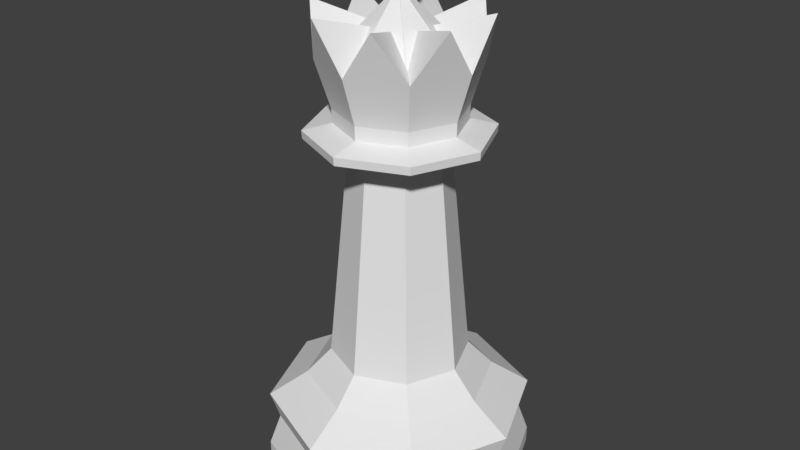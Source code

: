 # Source: LPQueen.blend  (saved by Blender 2.79.0; exported with 4.5.12 LTS)
import bpy
from mathutils import Matrix  # noqa: F401  (used for matrix-valued properties, if any)

bpy.ops.wm.read_factory_settings(use_empty=True)
scene = bpy.context.scene
scene.name = 'Scene'

# ---- collections
col_collection_1 = bpy.data.collections.new('Collection 1'); scene.collection.children.link(col_collection_1)

# ---- world
world_world = bpy.data.worlds.new('World'); scene.world = world_world
world_world.color = (0.05088, 0.05088, 0.05088)
world_world.use_sun_shadow = False
world_world.sun_shadow_jitter_overblur = 0.0
world_world.cycles.sampling_method = 'MANUAL'

# ---- meshes
me_cylinder_001 = bpy.data.meshes.new('Cylinder.001')
me_cylinder_001.from_pydata([(0.09895, 0.7512, 3.264), (0.1393, 0.7916, 3.126), (0.09895, 0.7512, 2.988), (0.1393, 0.6537, 3.264), (0.1965, 0.6537, 3.126), (0.1393, 0.6537, 2.988), (0.09895, 0.5562, 3.264), (0.1393, 0.5158, 3.126), (0.09895, 0.5562, 2.988), (0.001448, 0.6537, 2.931), (0.001448, 0.5158, 3.264), (0.001448, 0.4587, 3.126), (0.001448, 0.5158, 2.988), (0.001448, 0.6537, 3.321), (-0.09605, 0.5562, 3.264), (-0.1364, 0.5158, 3.126), (-0.09605, 0.5562, 2.988), (-0.1364, 0.6537, 3.264), (-0.1936, 0.6537, 3.126), (-0.1364, 0.6537, 2.988), (-0.09605, 0.7512, 3.264), (-0.1364, 0.7916, 3.126), (-0.09605, 0.7512, 2.988), (0.001448, 0.7916, 3.264), (0.001448, 0.8487, 3.126), (0.001448, 0.7916, 2.988), (-0.01808, 2.154, -2.517), (-0.01808, 1.421, -1.099), (1.043, 1.714, -2.517), (0.5248, 1.197, -1.099), (1.482, 0.6537, -2.517), (0.7496, 0.6537, -1.099), (1.043, -0.407, -2.517), (0.5248, 0.1108, -1.099), (-0.01808, -0.8463, -2.517), (-0.01808, -0.114, -1.099), (-1.079, -0.407, -2.517), (-0.5609, 0.1108, -1.099), (-1.518, 0.6537, -2.517), (-0.7858, 0.6537, -1.099), (-1.079, 1.714, -2.517), (-0.5609, 1.197, -1.099), (-0.01808, 2.024, -1.979), (0.9509, 1.623, -1.979), (1.352, 0.6537, -1.979), (0.9509, -0.3153, -1.979), (-0.01808, -0.7167, -1.979), (-0.9871, -0.3153, -1.979), (-1.388, 0.6537, -1.979), (-0.9871, 1.623, -1.979), (-0.01808, 2.126, -1.67), (1.023, 1.694, -1.67), (1.454, 0.6537, -1.67), (1.023, -0.3871, -1.67), (-0.01808, -0.8181, -1.67), (-1.059, -0.3871, -1.67), (-1.49, 0.6537, -1.67), (-1.059, 1.694, -1.67), (-0.01808, 2.154, -2.339), (1.043, 1.714, -2.339), (1.482, 0.6537, -2.339), (1.043, -0.407, -2.339), (-0.01808, -0.8463, -2.339), (-1.079, -0.407, -2.339), (-1.518, 0.6537, -2.339), (-1.079, 1.714, -2.339), (-0.01808, 1.695, -1.387), (0.7182, 1.39, -1.387), (1.023, 0.6537, -1.387), (0.7182, -0.08263, -1.387), (-0.01808, -0.3876, -1.387), (-0.7544, -0.08263, -1.387), (-1.059, 0.6537, -1.387), (-0.7544, 1.39, -1.387), (-0.01808, 0.1158, 1.271), (0.3623, 0.2733, 1.271), (-0.3984, 1.034, 1.271), (-0.556, 0.6537, 1.271), (-0.01808, 1.192, 1.271), (0.5198, 0.6537, 1.271), (0.3623, 1.034, 1.271), (-0.3984, 0.2733, 1.271), (5.317e-05, -0.04728, 1.743), (0.4957, 0.158, 1.743), (-0.4956, 1.149, 1.743), (-0.1107, 0.6537, 2.998), (-0.7009, 0.6537, 1.743), (5.339e-05, 1.355, 1.743), (0.701, 0.6537, 1.743), (0.4957, 1.149, 1.743), (-0.4956, 0.158, 1.743), (-0.4931, 0.1605, 1.589), (0.4932, 1.147, 1.589), (0.6975, 0.6537, 1.589), (5.341e-05, 1.351, 1.589), (-0.6974, 0.6537, 1.589), (-0.4931, 1.147, 1.589), (0.4932, 0.1605, 1.589), (5.317e-05, -0.04373, 1.589), (-0.009014, -0.3477, 1.516), (0.6991, -0.05443, 1.516), (-0.7171, 1.362, 1.516), (-1.01, 0.6537, 1.516), (-0.009014, 1.655, 1.516), (0.9924, 0.6537, 1.516), (0.6991, 1.362, 1.516), (-0.7171, -0.05443, 1.516), (-0.712, -0.04935, 1.426), (0.694, 1.357, 1.426), (0.9852, 0.6537, 1.426), (-0.009014, 1.648, 1.426), (-1.003, 0.6537, 1.426), (-0.712, 1.357, 1.426), (0.694, -0.04935, 1.426), (-0.009014, -0.3406, 1.426), (5.339e-05, 0.6851, 2.947), (0.02227, 0.6315, 2.947), (-0.03137, 0.6537, 2.947), (-0.02217, 0.6759, 2.947), (0.02227, 0.6759, 2.947), (0.03148, 0.6537, 2.947), (5.339e-05, 0.6223, 2.947), (-0.02217, 0.6315, 2.947), (0.6088, 1.262, 2.258), (5.312e-05, -0.2072, 2.258), (0.6088, 0.04494, 2.258), (-0.8608, 0.6537, 2.258), (5.339e-05, 1.515, 2.258), (-0.3609, -0.2176, 2.774), (0.8714, 1.015, 2.774), (-0.8713, 1.015, 2.774), (-0.6087, 0.04495, 2.258), (0.2479, 0.05538, 1.743), (-0.5983, 0.9015, 1.743), (0.361, -0.2176, 2.774), (0.361, 1.525, 2.774), (-0.5983, 0.4059, 1.743), (-0.8713, 0.2928, 2.774), (0.2479, 1.252, 1.743), (-0.6087, 1.262, 2.258), (0.5984, 0.9015, 1.743), (0.8714, 0.2928, 2.774), (0.5984, 0.4059, 1.743), (-0.2478, 0.05538, 1.743), (0.8609, 0.6537, 2.258), (-0.3609, 1.525, 2.774), (-0.2478, 1.252, 1.743), (0.7349, 0.958, 2.258), (0.7349, 0.3493, 2.258), (0.3044, 1.388, 2.258), (-0.7348, 0.958, 2.258), (-0.3043, 1.388, 2.258), (-0.7348, 0.3493, 2.258), (0.3044, -0.08113, 2.258), (-0.3043, -0.08113, 2.258), (-0.01808, 0.6756, 2.988), (-0.03362, 0.6692, 2.988), (-0.002547, 0.6381, 2.988), (0.003887, 0.6537, 2.988), (-0.01808, 0.6317, 2.988), (-0.04005, 0.6537, 2.988), (-0.03362, 0.6381, 2.988), (-0.002547, 0.6692, 2.988), (-0.01808, -0.115, 2.212), (0.5254, 0.1102, 2.212), (-0.5616, 1.197, 2.212), (-0.7867, 0.6537, 2.212), (-0.01808, 1.422, 2.212), (0.7506, 0.6537, 2.212), (0.5254, 1.197, 2.212), (-0.5616, 0.1102, 2.212), (0.1316, 0.7852, 2.46), (5.33e-05, 0.4676, 2.46), (0.1316, 0.5221, 2.46), (-0.186, 0.6537, 2.46), (5.336e-05, 0.8397, 2.46), (-0.07794, 0.4654, 2.572), (0.1883, 0.7317, 2.572), (-0.1882, 0.7317, 2.572), (-0.1315, 0.5221, 2.46), (0.07805, 0.4654, 2.572), (0.07805, 0.842, 2.572), (-0.1882, 0.5757, 2.572), (-0.1315, 0.7852, 2.46), (0.1883, 0.5757, 2.572), (0.1861, 0.6537, 2.46), (-0.07794, 0.842, 2.572)], [(117, 122), (115, 118), (119, 115), (116, 120), (120, 119), (122, 121), (118, 117), (121, 116)], [(9, 25, 2), (24, 23, 0, 1), (25, 24, 1, 2), (23, 13, 0), (9, 2, 5), (1, 0, 3, 4), (2, 1, 4, 5), (0, 13, 3), (9, 5, 8), (4, 3, 6, 7), (5, 4, 7, 8), (3, 13, 6), (9, 8, 12), (7, 6, 10, 11), (8, 7, 11, 12), (6, 13, 10), (9, 12, 16), (11, 10, 14, 15), (12, 11, 15, 16), (10, 13, 14), (14, 13, 17), (9, 16, 19), (15, 14, 17, 18), (16, 15, 18, 19), (19, 18, 21, 22), (17, 13, 20), (9, 19, 22), (18, 17, 20, 21), (22, 21, 24, 25), (20, 13, 23), (9, 22, 25), (21, 20, 23, 24), (101, 102, 95, 96), (106, 99, 98, 91), (105, 103, 94, 92), (59, 28, 26, 58), (52, 53, 45, 44), (60, 30, 28, 59), (51, 52, 44, 43), (61, 32, 30, 60), (50, 51, 43, 42), (62, 34, 32, 61), (57, 50, 42, 49), (53, 54, 46, 45), (42, 58, 65, 49), (58, 26, 40, 65), (35, 37, 71, 70), (54, 55, 47, 46), (49, 65, 64, 48), (65, 40, 38, 64), (39, 41, 73, 72), (55, 56, 48, 47), (48, 64, 63, 47), (64, 38, 36, 63), (72, 56, 55, 71), (41, 27, 66, 73), (73, 57, 56, 72), (37, 39, 72, 71), (66, 50, 57, 73), (43, 59, 58, 42), (67, 51, 50, 66), (44, 60, 59, 43), (68, 52, 51, 67), (45, 61, 60, 44), (69, 53, 52, 68), (46, 62, 61, 45), (31, 33, 69, 68), (70, 54, 53, 69), (33, 35, 70, 69), (29, 31, 68, 67), (27, 29, 67, 66), (71, 55, 54, 70), (56, 57, 49, 48), (47, 63, 62, 46), (63, 36, 34, 62), (98, 97, 83, 132, 82), (27, 78, 80, 29), (102, 106, 91, 95), (31, 79, 75, 33), (96, 95, 86, 133, 84), (37, 81, 77, 39), (91, 98, 82, 143, 90), (35, 74, 81, 37), (93, 92, 89, 140, 88), (29, 80, 79, 31), (104, 105, 92, 93), (41, 76, 78, 27), (95, 91, 90, 136, 86), (39, 77, 76, 41), (92, 94, 87, 138, 89), (33, 75, 74, 35), (94, 96, 84, 146, 87), (30, 32, 34, 36, 38, 40, 26, 28), (99, 100, 97, 98), (103, 101, 96, 94), (100, 104, 93, 97), (114, 113, 100, 99), (75, 79, 109, 113), (107, 114, 99, 106), (109, 108, 105, 104), (81, 74, 114, 107), (77, 81, 107, 111), (112, 111, 102, 101), (108, 110, 103, 105), (97, 93, 88, 142, 83), (111, 107, 106, 102), (80, 78, 110, 108), (78, 76, 112, 110), (79, 80, 108, 109), (76, 77, 111, 112), (74, 75, 113, 114), (113, 109, 104, 100), (110, 112, 101, 103), (88, 140, 147, 144), (140, 89, 123, 147), (83, 142, 148, 125), (142, 88, 144, 148), (89, 138, 149, 123), (138, 87, 127, 149), (84, 133, 150, 139), (133, 86, 126, 150), (87, 146, 151, 127), (146, 84, 139, 151), (86, 136, 152, 126), (136, 90, 131, 152), (82, 132, 153, 124), (132, 83, 125, 153), (90, 143, 154, 131), (143, 82, 124, 154), (126, 152, 131, 137), (131, 154, 124, 128), (124, 153, 125, 134), (141, 125, 148, 144), (144, 147, 123, 129), (123, 149, 127, 135), (139, 150, 126, 130), (127, 151, 139, 145), (74, 163, 170, 81), (81, 170, 166, 77), (75, 164, 163, 74), (77, 166, 165, 76), (76, 165, 167, 78), (80, 169, 168, 79), (79, 168, 164, 75), (78, 167, 169, 80), (155, 163, 164, 156), (157, 165, 166, 158), (159, 167, 165, 157), (160, 168, 169, 161), (162, 170, 163, 155), (158, 166, 170, 162), (156, 164, 168, 160), (161, 169, 167, 159), (135, 127, 175, 181), (128, 124, 172, 176), (127, 145, 186, 175), (124, 134, 180, 172), (145, 139, 183, 186), (134, 125, 173, 180), (139, 130, 178, 183), (125, 141, 184, 173), (130, 126, 174, 178), (144, 129, 177, 185), (141, 144, 185, 184), (126, 137, 182, 174), (129, 123, 171, 177), (137, 131, 179, 182), (123, 135, 181, 171), (131, 128, 176, 179)])
me_cylinder_001.use_remesh_preserve_volume = False
me_cylinder_001.use_remesh_preserve_attributes = False
me_cylinder_001.use_mirror_vertex_groups = False
me_cylinder_001.update()

# ---- objects
ob_queen = bpy.data.objects.new('Queen', me_cylinder_001)

# ---- transforms, parenting, visibility, modifiers, constraints
ob_queen.location = (-0.002146, -0.9686, 3.73)
ob_queen.scale = (1.482, 1.482, 1.482)
ob_queen.lineart.crease_threshold = 0.0

# ---- collection membership
col_collection_1.objects.link(ob_queen)

# ---- scene / render settings (as saved in the file)
scene.frame_start = 1; scene.frame_end = 250; scene.frame_set(0)
scene.render.engine = 'BLENDER_EEVEE_NEXT'
scene.render.resolution_percentage = 50
scene.render.dither_intensity = 0.0
scene.cycles.use_denoising = False
scene.cycles.samples = 128
scene.cycles.sampling_pattern = 'TABULATED_SOBOL'
scene.cycles.light_sampling_threshold = 0.0
scene.cycles.use_adaptive_sampling = False
scene.cycles.use_light_tree = False
scene.cycles.blur_glossy = 0.0
scene.cycles.sample_clamp_indirect = 0.0
scene.view_settings.view_transform = 'Standard'
bpy.context.view_layer.update()

# ---- added for rendering (the .blend has no active camera and no usable light): camera, sun
cam_auto = bpy.data.cameras.new('AutoCamera')
cam_auto.lens = 50.0
cam_auto.sensor_width = 36.0
cam_auto.clip_end = 1000.0
ob_auto_camera = bpy.data.objects.new('AutoCamera', cam_auto)
scene.collection.objects.link(ob_auto_camera)
ob_auto_camera.location = (9.86586, -11.8738, 12.2416)
ob_auto_camera.rotation_euler = (1.09748, -7.21219e-08, 0.694738)
scene.camera = ob_auto_camera
light_auto_sun = bpy.data.lights.new('AutoSun', 'SUN')
light_auto_sun.energy = 3.0
light_auto_sun.angle = 0.0523599
ob_auto_sun = bpy.data.objects.new('AutoSun', light_auto_sun)
scene.collection.objects.link(ob_auto_sun)
ob_auto_sun.rotation_euler = (0.872665, 0.174533, 0.523599)
bpy.context.view_layer.update()
